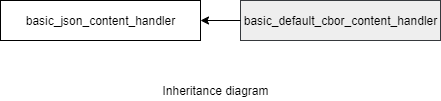

The diagram above was exported from draw.io. Its source (the exported page's mxGraphModel, read from the mxfile embedded in the PNG):
<mxGraphModel dx="1024" dy="486" grid="1" gridSize="10" guides="1" tooltips="1" connect="1" arrows="1" fold="1" page="1" pageScale="1" pageWidth="850" pageHeight="1100" math="0" shadow="0">
  <root>
    <mxCell id="0" />
    <mxCell id="1" parent="0" />
    <mxCell id="ENTxnKQSh2CqKtWMmYxJ-1" value="basic_json_content_handler&lt;br&gt;" style="rounded=0;whiteSpace=wrap;html=1;" parent="1" vertex="1">
      <mxGeometry x="40" y="120" width="200" height="40" as="geometry" />
    </mxCell>
    <mxCell id="ENTxnKQSh2CqKtWMmYxJ-7" value="basic_default_cbor_content_handler" style="rounded=0;whiteSpace=wrap;html=1;fillColor=#eeeeee;strokeColor=#36393d;" parent="1" vertex="1">
      <mxGeometry x="280" y="120" width="200" height="40" as="geometry" />
    </mxCell>
    <mxCell id="ENTxnKQSh2CqKtWMmYxJ-8" value="" style="endArrow=classic;html=1;exitX=0;exitY=0.5;exitDx=0;exitDy=0;entryX=1;entryY=0.5;entryDx=0;entryDy=0;" parent="1" source="ENTxnKQSh2CqKtWMmYxJ-7" target="ENTxnKQSh2CqKtWMmYxJ-1" edge="1">
      <mxGeometry width="50" height="50" relative="1" as="geometry">
        <mxPoint x="40" y="230" as="sourcePoint" />
        <mxPoint x="90" y="180" as="targetPoint" />
      </mxGeometry>
    </mxCell>
    <mxCell id="gvMh2KNXaReg-WQKevKe-7" value="Inheritance diagram" style="text;html=1;strokeColor=none;fillColor=none;align=center;verticalAlign=middle;whiteSpace=wrap;rounded=0;" parent="1" vertex="1">
      <mxGeometry x="190" y="200" width="130" height="20" as="geometry" />
    </mxCell>
  </root>
</mxGraphModel>